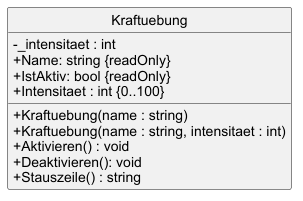

The diagram above was rendered by PlantUML. Its source (embedded in the PNG):
@startuml 
!include style.puml

class Kraftuebung 
{
- _intensitaet : int
+ Name: string {readOnly}
+ IstAktiv: bool {readOnly}
+ Intensitaet : int {0..100}
+ Kraftuebung(name : string)
+ Kraftuebung(name : string, intensitaet : int)
+ Aktivieren() : void
+ Deaktivieren(): void
+ Stauszeile() : string 
}

@enduml